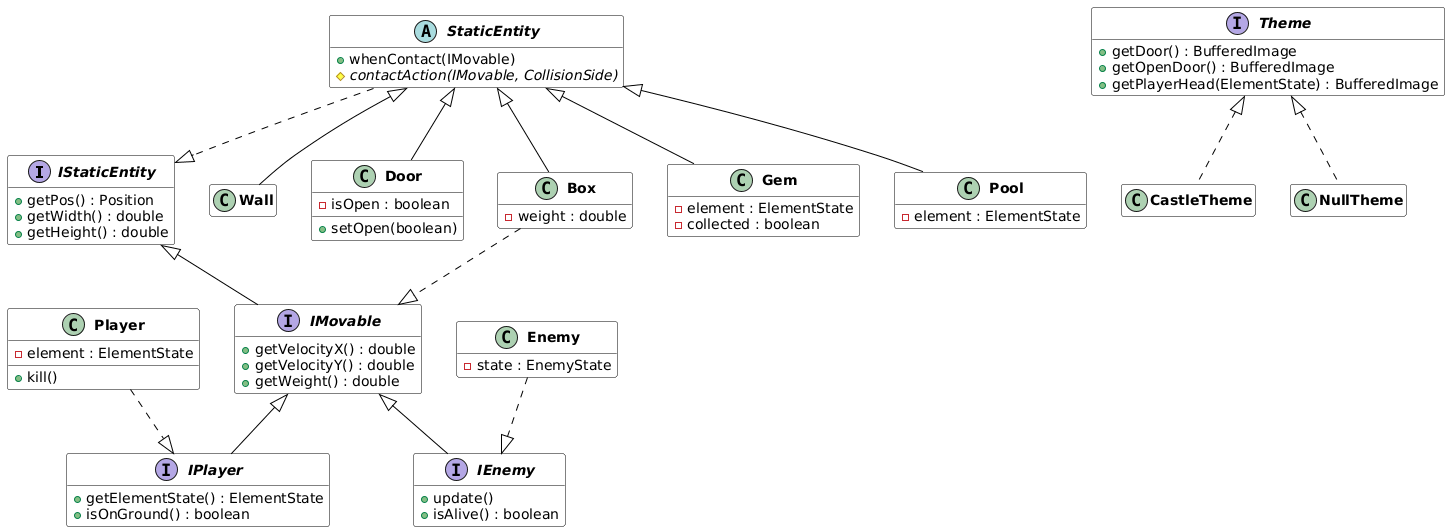

The diagram above was rendered by PlantUML. Its source (embedded in the PNG):
@startuml
skinparam class {
    BackgroundColor White
    BorderColor Black
    ArrowColor Black
}
skinparam classFontStyle bold
hide empty members

' --- Grensesnitt-hierarki ---
interface IStaticEntity {
    +getPos() : Position
    +getWidth() : double
    +getHeight() : double
}
interface IMovable {
    +getVelocityX() : double
    +getVelocityY() : double
    +getWeight() : double
}
interface IPlayer {
    +getElementState() : ElementState
    +isOnGround() : boolean
}
interface IEnemy {
    +update()
    +isAlive() : boolean
}

IStaticEntity <|-- IMovable
IMovable <|-- IPlayer
IMovable <|-- IEnemy

' --- StaticEntity-treet ---
abstract class StaticEntity {
    +whenContact(IMovable)
    #{abstract} contactAction(IMovable, CollisionSide)
}
StaticEntity ..|> IStaticEntity

class Wall
class Door {
    -isOpen : boolean
    +setOpen(boolean)
}
class Box {
    -weight : double
}
class Gem {
    -element : ElementState
    -collected : boolean
}
class Pool {
    -element : ElementState
}

StaticEntity <|-- Wall
StaticEntity <|-- Door
StaticEntity <|-- Box
StaticEntity <|-- Gem
StaticEntity <|-- Pool
Box ..|> IMovable

' --- Konkrete spiller- og fiende-klasser ---
class Player {
    -element : ElementState
    +kill()
}
class Enemy {
    -state : EnemyState
}
Player ..|> IPlayer
Enemy ..|> IEnemy

' --- Theme abstract factory ---
interface Theme {
    +getDoor() : BufferedImage
    +getOpenDoor() : BufferedImage
    +getPlayerHead(ElementState) : BufferedImage
}
class CastleTheme
class NullTheme
Theme <|.. CastleTheme
Theme <|.. NullTheme

@enduml